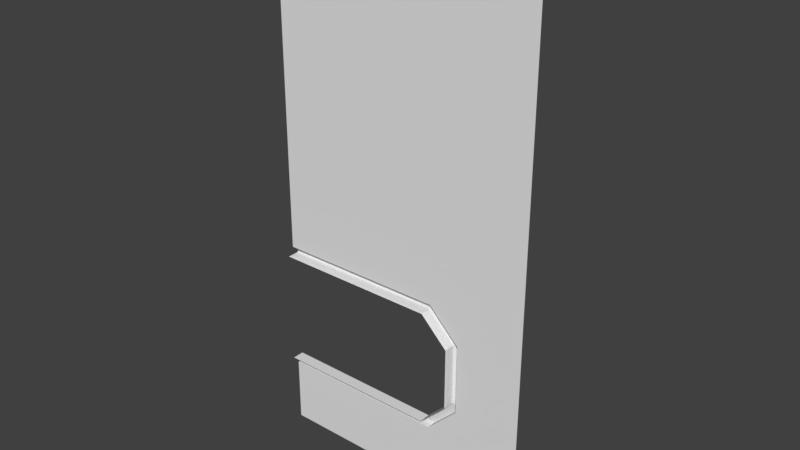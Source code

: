# Source: Wall2_Window_Left.blend  (saved by Blender 2.77.0; exported with 4.5.12 LTS)
import bpy
from mathutils import Matrix  # noqa: F401  (used for matrix-valued properties, if any)

bpy.ops.wm.read_factory_settings(use_empty=True)
scene = bpy.context.scene
scene.name = 'Scene'

# ---- collections
col_collection_1 = bpy.data.collections.new('Collection 1'); scene.collection.children.link(col_collection_1)

# ---- materials (node trees are filled in below, after node groups)
mat_wall1 = bpy.data.materials.new('Wall1')
mat_wall1.alpha_threshold = 0.0
mat_wall1.use_transparent_shadow = False
mat_wall1.roughness = 0.5
mat_wall2 = bpy.data.materials.new('Wall2')
mat_wall2.alpha_threshold = 0.0
mat_wall2.use_transparent_shadow = False
mat_wall2.roughness = 0.5
mat_airlock_floor4 = bpy.data.materials.new('Airlock_Floor4')
mat_airlock_floor4.alpha_threshold = 0.0
mat_airlock_floor4.use_transparent_shadow = False
mat_airlock_floor4.roughness = 0.5
mat_doorgutter = bpy.data.materials.new('DoorGutter')
mat_doorgutter.alpha_threshold = 0.0
mat_doorgutter.use_transparent_shadow = False
mat_doorgutter.roughness = 0.5

# ---- material node trees

# ---- world
world_world = bpy.data.worlds.new('World'); scene.world = world_world
world_world.color = (0.05088, 0.05088, 0.05088)
world_world.use_sun_shadow = False
world_world.sun_shadow_jitter_overblur = 0.0
world_world.cycles.sampling_method = 'MANUAL'

# ---- meshes
me_wall2_window_left = bpy.data.meshes.new('Wall2_Window_Left')
me_wall2_window_left.from_pydata([(10.0, 4.366, 14.67), (-5.333, 4.366, 30.0), (5.333, 4.366, 30.0), (10.0, 4.366, 25.33), (5.333, 4.366, 10.0), (-5.333, 4.366, 10.0), (5.333, 3.0, 30.0), (5.333, 3.0, 10.0), (-5.333, 3.885, 28.75), (4.666, 3.885, 28.75), (8.749, 3.885, 15.33), (4.666, 3.885, 11.25), (-5.333, 3.885, 11.25), (8.749, 3.885, 24.67), (4.666, 2.115, 11.25), (8.749, 2.115, 15.33), (4.666, 2.115, 28.75), (-5.333, 2.115, 28.75), (-5.333, 2.115, 11.25), (8.749, 2.115, 24.67), (-16.0, 4.366, 30.0), (-5.333, 3.0, 30.0), (-16.0, 3.0, 30.0), (-16.0, 3.0, 10.0), (-5.333, 3.0, 10.0), (-16.0, 3.885, 28.75), (-16.0, 3.885, 11.25), (-16.0, 2.115, 28.75), (-16.0, 2.115, 11.25), (-16.0, 4.366, 10.0), (20.0, 3.0, 0.0), (-20.0, 3.0, 0.0), (10.0, 3.0, 14.67), (10.0, 3.0, 25.33), (20.0, 3.0, 40.0), (-20.0, 3.0, 40.0), (-20.0, 3.0, 80.0), (20.0, 3.0, 80.0), (-13.18, 3.0, 10.0), (-20.0, 3.0, 10.0), (-20.0, 2.115, 11.25), (-20.0, 2.115, 28.75), (-20.0, 3.0, 30.0), (-20.0, 3.885, 11.25), (-20.0, 4.366, 10.0), (-20.0, 3.885, 28.75), (-20.0, 4.366, 30.0)], [], [(24, 5, 4, 7), (6, 2, 1, 21), (3, 33, 32, 0), (6, 33, 3, 2), (7, 4, 0, 32), (18, 14, 11, 12), (16, 17, 8, 9), (13, 10, 15, 19), (16, 9, 13, 19), (14, 15, 10, 11), (0, 10, 13, 3), (2, 9, 8, 1), (4, 11, 10, 0), (5, 12, 11, 4), (3, 13, 9, 2), (23, 29, 5, 24), (21, 1, 20, 22), (28, 18, 12, 26), (17, 27, 25, 8), (1, 8, 25, 20), (29, 26, 12, 5), (22, 20, 46, 42), (27, 41, 45, 25), (20, 25, 45, 46), (30, 31, 38, 24, 7, 32, 33, 34), (31, 39, 38), (34, 35, 36, 37), (21, 42, 35, 34, 33, 6), (44, 43, 26, 29), (43, 40, 28, 26), (39, 44, 29, 23)])
me_wall2_window_left.polygons.foreach_set('material_index', [2, 2, 2, 2, 2, 3, 3, 3, 3, 3, 2, 2, 2, 2, 2, 2, 2, 3, 3, 2, 2, 2, 3, 2, 0, 0, 1, 0, 2, 3, 2])
_uv = me_wall2_window_left.uv_layers.new(name='UVMap')
_uv.uv.foreach_set('vector', [0.9999, 1.0, 0.5001, 1.0, 0.5001, 8.672e-06, 0.9999, 8.672e-06, 0.5001, 8.792e-06, 0.9999, 8.672e-06, 0.9999, 1.0, 0.5001, 1.0, 1.0, 1.0, 0.5, 1.0, 0.5, 7.156e-05, 1.0, 7.156e-05, 0.5001, 1.0, 0.5001, 1.392e-05, 0.9999, 1.368e-05, 0.9999, 1.0, 0.9999, 1.0, 0.5001, 1.0, 0.5001, 1.356e-05, 0.9999, 1.356e-05, -1.788e-07, 1.0, 9.239e-07, 0.0, 1.0, -5.96e-08, 1.0, 1.0, 1.0, 5.96e-08, 1.0, 1.0, 1.788e-07, 1.0, -9.239e-07, 0.0, 8.707e-05, 0.9999, 8.784e-05, 8.718e-05, 1.0, 8.707e-05, 1.0, 0.9999, 0.9999, 0.8157, 9.138e-05, 0.8157, 9.03e-05, 9.03e-05, 0.9999, 9.03e-05, 0.9999, 9.03e-05, 0.9999, 0.8157, 9.057e-05, 0.8157, 9.03e-05, 9.057e-05, 7.089e-05, 7.089e-05, 0.5026, 0.06261, 0.5026, 0.9374, 7.089e-05, 0.9999, -0.001308, 1.0, 0.5013, 0.9374, 0.5013, 0.06256, -0.001308, 1.773e-05, 1.49e-07, 0.8527, 0.5, 0.8086, 0.5, 0.1914, 2.98e-08, 0.1473, -0.001308, 1.773e-05, 0.5013, 0.06256, 0.5013, 0.9374, -0.001308, 1.0, 9.339e-05, 0.1473, 0.5, 0.1914, 0.5, 0.8086, 9.339e-05, 0.8527, 0.9999, 1.0, 0.5001, 1.0, 0.5001, 8.672e-06, 0.9999, 8.672e-06, 0.5001, 8.792e-06, 0.9999, 8.672e-06, 0.9999, 1.0, 0.5001, 1.0, -1.788e-07, 1.0, 9.239e-07, 0.0, 1.0, -5.96e-08, 1.0, 1.0, 1.0, 5.96e-08, 1.0, 1.0, 1.788e-07, 1.0, -9.239e-07, 0.0, -0.001308, 1.0, 0.5013, 1.0, 0.5013, 0.0, -0.001308, 1.773e-05, -0.001308, 1.773e-05, 0.5013, 0.0, 0.5013, 1.0, -0.001308, 1.0, 0.5001, 8.792e-06, 0.9999, 8.672e-06, 0.9999, 0.375, 0.5001, 0.375, 1.0, 5.96e-08, 1.0, 0.375, -5.104e-07, 0.375, -9.239e-07, 0.0, -0.001308, 1.0, 0.5013, 1.0, 0.5013, 0.625, -0.001308, 0.625, 0.0002001, 0.0002001, 0.9998, 0.0002, 0.8294, 0.2501, 0.6333, 0.2502, 0.3667, 0.2502, 0.2501, 0.3668, 0.2501, 0.6334, 0.0002, 1.0, 0.9998, 0.0002, 0.9998, 0.2501, 0.8294, 0.2501, 0.0002, 0.007813, 0.9998, 0.007813, 0.9998, 0.9998, 0.0002, 0.9998, 0.6333, 0.7501, 0.9998, 0.7501, 0.9998, 1.0, 0.0002, 1.0, 0.2501, 0.6334, 0.3667, 0.7501, -0.001308, 0.625, 0.5013, 0.625, 0.5013, 1.0, -0.001308, 1.0, 1.0, 0.375, 5.104e-07, 0.375, 9.239e-07, 0.0, 1.0, -5.96e-08, 0.9999, 0.375, 0.5001, 0.375, 0.5001, 8.672e-06, 0.9999, 8.672e-06])
me_wall2_window_left.materials.append(mat_wall1)
me_wall2_window_left.materials.append(mat_wall2)
me_wall2_window_left.materials.append(mat_airlock_floor4)
me_wall2_window_left.materials.append(mat_doorgutter)
me_wall2_window_left.use_remesh_preserve_volume = False
me_wall2_window_left.use_remesh_preserve_attributes = False
me_wall2_window_left.use_mirror_vertex_groups = False
me_wall2_window_left.update()

# ---- objects
ob_wall2_window_left = bpy.data.objects.new('Wall2_Window_Left', me_wall2_window_left)

# ---- transforms, parenting, visibility, modifiers, constraints
ob_wall2_window_left.location = (0.0, 0.0, 0.0)
ob_wall2_window_left.lineart.crease_threshold = 0.0

# ---- collection membership
col_collection_1.objects.link(ob_wall2_window_left)

# ---- scene / render settings (as saved in the file)
scene.frame_start = 1; scene.frame_end = 250; scene.frame_set(1)
scene.render.engine = 'BLENDER_EEVEE_NEXT'
scene.render.resolution_percentage = 50
scene.render.dither_intensity = 0.0
scene.cycles.use_denoising = False
scene.cycles.samples = 128
scene.cycles.sampling_pattern = 'TABULATED_SOBOL'
scene.cycles.light_sampling_threshold = 0.0
scene.cycles.use_adaptive_sampling = False
scene.cycles.use_light_tree = False
scene.cycles.blur_glossy = 0.0
scene.cycles.sample_clamp_indirect = 0.0
scene.view_settings.view_transform = 'Standard'
bpy.context.view_layer.update()

# ---- added for rendering (the .blend has no active camera and no usable light): camera, sun
cam_auto = bpy.data.cameras.new('AutoCamera')
cam_auto.lens = 50.0
cam_auto.sensor_width = 36.0
cam_auto.clip_end = 1452.8
ob_auto_camera = bpy.data.objects.new('AutoCamera', cam_auto)
scene.collection.objects.link(ob_auto_camera)
ob_auto_camera.location = (82.7808, -96.0963, 106.225)
ob_auto_camera.rotation_euler = (1.09748, -7.21219e-08, 0.694738)
scene.camera = ob_auto_camera
light_auto_sun = bpy.data.lights.new('AutoSun', 'SUN')
light_auto_sun.energy = 3.0
light_auto_sun.angle = 0.0523599
ob_auto_sun = bpy.data.objects.new('AutoSun', light_auto_sun)
scene.collection.objects.link(ob_auto_sun)
ob_auto_sun.rotation_euler = (0.872665, 0.174533, 0.523599)
bpy.context.view_layer.update()
